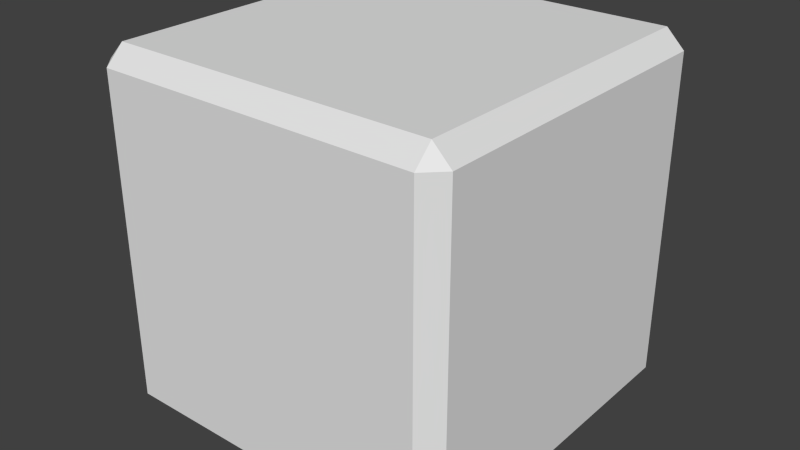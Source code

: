 # Source: PlaceHolderMarbelCube.blend  (saved by Blender 2.76.0; exported with 4.5.12 LTS)
import bpy
from mathutils import Matrix  # noqa: F401  (used for matrix-valued properties, if any)

bpy.ops.wm.read_factory_settings(use_empty=True)
scene = bpy.context.scene
scene.name = 'Scene'

# ---- collections
col_collection_1 = bpy.data.collections.new('Collection 1'); scene.collection.children.link(col_collection_1)

# ---- world
world_world = bpy.data.worlds.new('World'); scene.world = world_world
world_world.color = (0.05088, 0.05088, 0.05088)
world_world.use_sun_shadow = False
world_world.sun_shadow_jitter_overblur = 0.0
world_world.cycles.sampling_method = 'MANUAL'
world_world.cycles.sample_map_resolution = 256

# ---- meshes
me_cube_001 = bpy.data.meshes.new('Cube.001')
me_cube_001.from_pydata([(-0.9, -1.0, -0.9), (-1.0, -0.9, -0.9), (-0.9, -0.9, -1.0), (-0.9, -1.0, 0.9), (-0.9, -0.9, 1.0), (-1.0, -0.9, 0.9), (-0.9, 1.0, -0.9), (-0.9, 0.9, -1.0), (-1.0, 0.9, -0.9), (-0.9, 0.9, 1.0), (-0.9, 1.0, 0.9), (-1.0, 0.9, 0.9), (0.9, -1.0, -0.9), (0.9, -0.9, -1.0), (1.0, -0.9, -0.9), (0.9, -0.9, 1.0), (0.9, -1.0, 0.9), (1.0, -0.9, 0.9), (1.0, 0.9, -0.9), (0.9, 0.9, -1.0), (0.9, 1.0, -0.9), (0.9, 0.9, 1.0), (1.0, 0.9, 0.9), (0.9, 1.0, 0.9)], [], [(2, 7, 19, 13), (22, 17, 14, 18), (15, 21, 9, 4), (16, 3, 0, 12), (10, 23, 20, 6), (0, 1, 2), (3, 4, 5), (6, 7, 8), (9, 10, 11), (12, 13, 14), (15, 16, 17), (18, 19, 20), (21, 22, 23), (0, 3, 5, 1), (4, 9, 11, 5), (10, 6, 8, 11), (7, 2, 1, 8), (9, 21, 23, 10), (22, 18, 20, 23), (19, 7, 6, 20), (21, 15, 17, 22), (16, 12, 14, 17), (13, 19, 18, 14), (15, 4, 3, 16), (2, 13, 12, 0), (5, 11, 8, 1)])
me_cube_001.use_remesh_preserve_volume = False
me_cube_001.use_remesh_preserve_attributes = False
me_cube_001.use_mirror_vertex_groups = False
me_cube_001.update()

# ---- objects
ob_cube = bpy.data.objects.new('Cube', me_cube_001)

# ---- transforms, parenting, visibility, modifiers, constraints
ob_cube.location = (0.0, 0.0, 1.0)
ob_cube.lineart.crease_threshold = 0.0

# ---- collection membership
col_collection_1.objects.link(ob_cube)

# ---- scene / render settings (as saved in the file)
scene.frame_start = 1; scene.frame_end = 250; scene.frame_set(1)
scene.render.engine = 'BLENDER_EEVEE_NEXT'
scene.render.resolution_percentage = 50
scene.render.dither_intensity = 0.0
scene.cycles.use_denoising = False
scene.cycles.samples = 10
scene.cycles.sampling_pattern = 'TABULATED_SOBOL'
scene.cycles.light_sampling_threshold = 0.0
scene.cycles.use_adaptive_sampling = False
scene.cycles.use_light_tree = False
scene.cycles.blur_glossy = 0.0
scene.cycles.pixel_filter_type = 'GAUSSIAN'
scene.cycles.sample_clamp_indirect = 0.0
scene.view_settings.view_transform = 'Standard'
bpy.context.view_layer.update()

# ---- added for rendering (the .blend has no active camera and no usable light): camera, sun
cam_auto = bpy.data.cameras.new('AutoCamera')
cam_auto.lens = 50.0
cam_auto.sensor_width = 36.0
cam_auto.clip_end = 1000.0
ob_auto_camera = bpy.data.objects.new('AutoCamera', cam_auto)
scene.collection.objects.link(ob_auto_camera)
ob_auto_camera.location = (3.20507, -3.84609, 3.56406)
ob_auto_camera.rotation_euler = (1.09748, -7.21219e-08, 0.694738)
scene.camera = ob_auto_camera
light_auto_sun = bpy.data.lights.new('AutoSun', 'SUN')
light_auto_sun.energy = 3.0
light_auto_sun.angle = 0.0523599
ob_auto_sun = bpy.data.objects.new('AutoSun', light_auto_sun)
scene.collection.objects.link(ob_auto_sun)
ob_auto_sun.rotation_euler = (0.872665, 0.174533, 0.523599)
bpy.context.view_layer.update()
